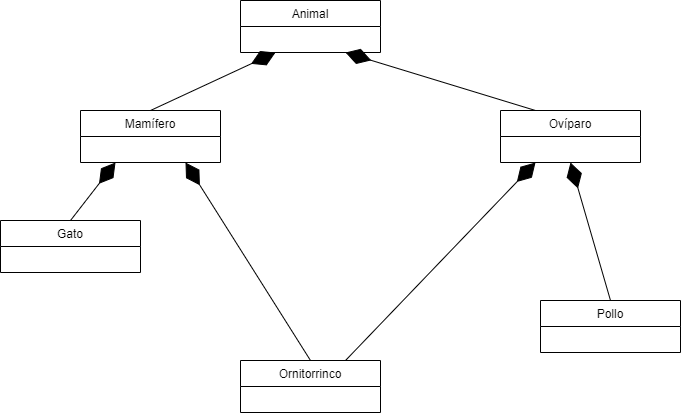

The diagram above was exported from draw.io. Its source (the exported page's mxGraphModel, read from the mxfile embedded in the PNG):
<mxGraphModel dx="868" dy="482" grid="1" gridSize="10" guides="1" tooltips="1" connect="1" arrows="1" fold="1" page="1" pageScale="1" pageWidth="827" pageHeight="1169" math="0" shadow="0">
  <root>
    <mxCell id="0" />
    <mxCell id="1" parent="0" />
    <mxCell id="j4aM5ltbt2QGf_-wKxUg-5" value="Animal" style="swimlane;fontStyle=0;childLayout=stackLayout;horizontal=1;startSize=26;fillColor=none;horizontalStack=0;resizeParent=1;resizeParentMax=0;resizeLast=0;collapsible=1;marginBottom=0;fontColor=default;strokeColor=default;" parent="1" vertex="1">
      <mxGeometry x="330" y="60" width="140" height="52" as="geometry" />
    </mxCell>
    <mxCell id="j4aM5ltbt2QGf_-wKxUg-6" value="Mamífero" style="swimlane;fontStyle=0;childLayout=stackLayout;horizontal=1;startSize=26;fillColor=none;horizontalStack=0;resizeParent=1;resizeParentMax=0;resizeLast=0;collapsible=1;marginBottom=0;fontColor=default;strokeColor=default;" parent="1" vertex="1">
      <mxGeometry x="170" y="170" width="140" height="52" as="geometry" />
    </mxCell>
    <mxCell id="j4aM5ltbt2QGf_-wKxUg-7" value="Gato" style="swimlane;fontStyle=0;childLayout=stackLayout;horizontal=1;startSize=26;fillColor=none;horizontalStack=0;resizeParent=1;resizeParentMax=0;resizeLast=0;collapsible=1;marginBottom=0;fontColor=default;strokeColor=default;" parent="1" vertex="1">
      <mxGeometry x="90" y="280" width="140" height="52" as="geometry" />
    </mxCell>
    <mxCell id="j4aM5ltbt2QGf_-wKxUg-8" value="Ovíparo" style="swimlane;fontStyle=0;childLayout=stackLayout;horizontal=1;startSize=26;fillColor=none;horizontalStack=0;resizeParent=1;resizeParentMax=0;resizeLast=0;collapsible=1;marginBottom=0;fontColor=default;strokeColor=default;" parent="1" vertex="1">
      <mxGeometry x="590" y="170" width="140" height="52" as="geometry" />
    </mxCell>
    <mxCell id="j4aM5ltbt2QGf_-wKxUg-9" value="Ornitorrinco" style="swimlane;fontStyle=0;childLayout=stackLayout;horizontal=1;startSize=26;fillColor=none;horizontalStack=0;resizeParent=1;resizeParentMax=0;resizeLast=0;collapsible=1;marginBottom=0;fontColor=default;strokeColor=default;" parent="1" vertex="1">
      <mxGeometry x="330" y="420" width="140" height="52" as="geometry" />
    </mxCell>
    <mxCell id="j4aM5ltbt2QGf_-wKxUg-10" value="Pollo" style="swimlane;fontStyle=0;childLayout=stackLayout;horizontal=1;startSize=26;fillColor=none;horizontalStack=0;resizeParent=1;resizeParentMax=0;resizeLast=0;collapsible=1;marginBottom=0;fontColor=default;strokeColor=default;" parent="1" vertex="1">
      <mxGeometry x="630" y="360" width="140" height="52" as="geometry" />
    </mxCell>
    <mxCell id="dnWRcFlpYMXK4m9gpqbT-3" value="" style="endArrow=diamondThin;endFill=1;endSize=24;html=1;rounded=0;exitX=0.5;exitY=0;exitDx=0;exitDy=0;entryX=0.25;entryY=1;entryDx=0;entryDy=0;" edge="1" parent="1" source="j4aM5ltbt2QGf_-wKxUg-7" target="j4aM5ltbt2QGf_-wKxUg-6">
      <mxGeometry width="160" relative="1" as="geometry">
        <mxPoint x="330" y="250" as="sourcePoint" />
        <mxPoint x="490" y="250" as="targetPoint" />
      </mxGeometry>
    </mxCell>
    <mxCell id="dnWRcFlpYMXK4m9gpqbT-4" value="" style="endArrow=diamondThin;endFill=1;endSize=24;html=1;rounded=0;exitX=0.5;exitY=0;exitDx=0;exitDy=0;entryX=0.75;entryY=1;entryDx=0;entryDy=0;" edge="1" parent="1" source="j4aM5ltbt2QGf_-wKxUg-9" target="j4aM5ltbt2QGf_-wKxUg-6">
      <mxGeometry width="160" relative="1" as="geometry">
        <mxPoint x="330" y="250" as="sourcePoint" />
        <mxPoint x="490" y="250" as="targetPoint" />
      </mxGeometry>
    </mxCell>
    <mxCell id="dnWRcFlpYMXK4m9gpqbT-5" value="" style="endArrow=diamondThin;endFill=1;endSize=24;html=1;rounded=0;exitX=0.75;exitY=0;exitDx=0;exitDy=0;entryX=0.25;entryY=1;entryDx=0;entryDy=0;" edge="1" parent="1" source="j4aM5ltbt2QGf_-wKxUg-9" target="j4aM5ltbt2QGf_-wKxUg-8">
      <mxGeometry width="160" relative="1" as="geometry">
        <mxPoint x="330" y="250" as="sourcePoint" />
        <mxPoint x="490" y="250" as="targetPoint" />
      </mxGeometry>
    </mxCell>
    <mxCell id="dnWRcFlpYMXK4m9gpqbT-6" value="" style="endArrow=diamondThin;endFill=1;endSize=24;html=1;rounded=0;exitX=0.5;exitY=0;exitDx=0;exitDy=0;entryX=0.5;entryY=1;entryDx=0;entryDy=0;" edge="1" parent="1" source="j4aM5ltbt2QGf_-wKxUg-10" target="j4aM5ltbt2QGf_-wKxUg-8">
      <mxGeometry width="160" relative="1" as="geometry">
        <mxPoint x="330" y="250" as="sourcePoint" />
        <mxPoint x="490" y="250" as="targetPoint" />
      </mxGeometry>
    </mxCell>
    <mxCell id="dnWRcFlpYMXK4m9gpqbT-7" value="" style="endArrow=diamondThin;endFill=1;endSize=24;html=1;rounded=0;exitX=0.5;exitY=0;exitDx=0;exitDy=0;entryX=0.25;entryY=1;entryDx=0;entryDy=0;" edge="1" parent="1" source="j4aM5ltbt2QGf_-wKxUg-6" target="j4aM5ltbt2QGf_-wKxUg-5">
      <mxGeometry width="160" relative="1" as="geometry">
        <mxPoint x="330" y="250" as="sourcePoint" />
        <mxPoint x="490" y="250" as="targetPoint" />
      </mxGeometry>
    </mxCell>
    <mxCell id="dnWRcFlpYMXK4m9gpqbT-8" value="" style="endArrow=diamondThin;endFill=1;endSize=24;html=1;rounded=0;entryX=0.75;entryY=1;entryDx=0;entryDy=0;exitX=0.25;exitY=0;exitDx=0;exitDy=0;" edge="1" parent="1" source="j4aM5ltbt2QGf_-wKxUg-8" target="j4aM5ltbt2QGf_-wKxUg-5">
      <mxGeometry width="160" relative="1" as="geometry">
        <mxPoint x="330" y="250" as="sourcePoint" />
        <mxPoint x="490" y="250" as="targetPoint" />
      </mxGeometry>
    </mxCell>
  </root>
</mxGraphModel>